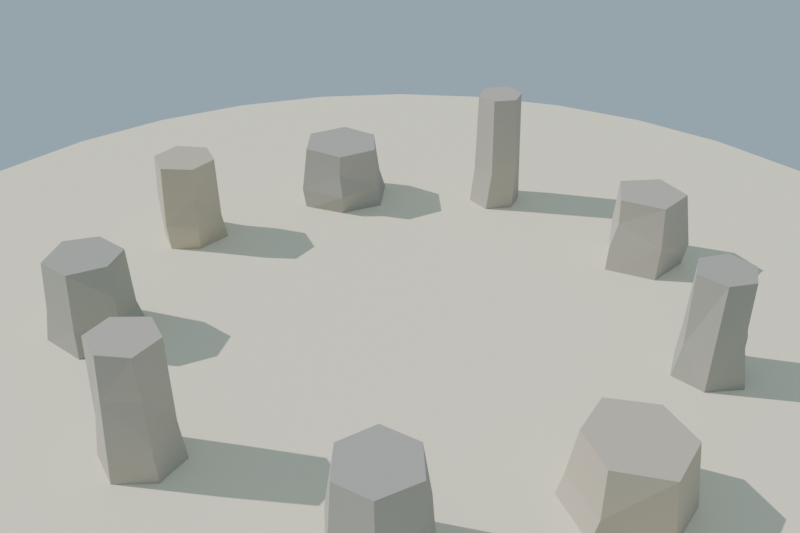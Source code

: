# Source: anillo_piedras_ritual_lowpoly_baja.blend  (saved by Blender 4.2.68; exported with 4.5.12 LTS)
import bpy
from mathutils import Matrix  # noqa: F401  (used for matrix-valued properties, if any)

bpy.ops.wm.read_factory_settings(use_empty=True)
scene = bpy.context.scene
scene.name = 'Scene'

# ---- collections
col_collection = bpy.data.collections.new('Collection'); scene.collection.children.link(col_collection)

# ---- materials (node trees are filled in below, after node groups)
mat_mat_piedra_anillo_0 = bpy.data.materials.new('MAT_Piedra_Anillo_0')
mat_mat_piedra_anillo_1 = bpy.data.materials.new('MAT_Piedra_Anillo_1')
mat_mat_piedra_anillo_2 = bpy.data.materials.new('MAT_Piedra_Anillo_2')
mat_mat_piedra_anillo_3 = bpy.data.materials.new('MAT_Piedra_Anillo_3')
mat_mat_arena_isla = bpy.data.materials.new('MAT_Arena_Isla')

# ---- material node trees
mat_mat_piedra_anillo_0.use_nodes = True; mat_mat_piedra_anillo_0.node_tree.nodes.clear()
_N = mat_mat_piedra_anillo_0.node_tree.nodes; _L = mat_mat_piedra_anillo_0.node_tree.links
n0 = _N.new('ShaderNodeBsdfPrincipled'); n0.name = 'Principled BSDF'; n0.location = (10, 300)
n0.inputs[0].default_value = (0.48, 0.44, 0.38, 1.0)
n0.inputs[2].default_value = 0.92
n0.inputs[13].default_value = 0.12
n1 = _N.new('ShaderNodeOutputMaterial'); n1.name = 'Material Output'; n1.location = (300, 300)
_L.new(n0.outputs[0], n1.inputs[0])
n1.is_active_output = True
mat_mat_piedra_anillo_1.use_nodes = True; mat_mat_piedra_anillo_1.node_tree.nodes.clear()
_N = mat_mat_piedra_anillo_1.node_tree.nodes; _L = mat_mat_piedra_anillo_1.node_tree.links
n0 = _N.new('ShaderNodeBsdfPrincipled'); n0.name = 'Principled BSDF'; n0.location = (10, 300)
n0.inputs[0].default_value = (0.42, 0.4, 0.36, 1.0)
n0.inputs[2].default_value = 0.92
n0.inputs[13].default_value = 0.12
n1 = _N.new('ShaderNodeOutputMaterial'); n1.name = 'Material Output'; n1.location = (300, 300)
_L.new(n0.outputs[0], n1.inputs[0])
n1.is_active_output = True
mat_mat_piedra_anillo_2.use_nodes = True; mat_mat_piedra_anillo_2.node_tree.nodes.clear()
_N = mat_mat_piedra_anillo_2.node_tree.nodes; _L = mat_mat_piedra_anillo_2.node_tree.links
n0 = _N.new('ShaderNodeBsdfPrincipled'); n0.name = 'Principled BSDF'; n0.location = (10, 300)
n0.inputs[0].default_value = (0.55, 0.48, 0.38, 1.0)
n0.inputs[2].default_value = 0.92
n0.inputs[13].default_value = 0.12
n1 = _N.new('ShaderNodeOutputMaterial'); n1.name = 'Material Output'; n1.location = (300, 300)
_L.new(n0.outputs[0], n1.inputs[0])
n1.is_active_output = True
mat_mat_piedra_anillo_3.use_nodes = True; mat_mat_piedra_anillo_3.node_tree.nodes.clear()
_N = mat_mat_piedra_anillo_3.node_tree.nodes; _L = mat_mat_piedra_anillo_3.node_tree.links
n0 = _N.new('ShaderNodeBsdfPrincipled'); n0.name = 'Principled BSDF'; n0.location = (10, 300)
n0.inputs[0].default_value = (0.4, 0.39, 0.34, 1.0)
n0.inputs[2].default_value = 0.92
n0.inputs[13].default_value = 0.12
n1 = _N.new('ShaderNodeOutputMaterial'); n1.name = 'Material Output'; n1.location = (300, 300)
_L.new(n0.outputs[0], n1.inputs[0])
n1.is_active_output = True
mat_mat_arena_isla.use_nodes = True; mat_mat_arena_isla.node_tree.nodes.clear()
_N = mat_mat_arena_isla.node_tree.nodes; _L = mat_mat_arena_isla.node_tree.links
n0 = _N.new('ShaderNodeBsdfPrincipled'); n0.name = 'Principled BSDF'; n0.location = (10, 300)
n0.inputs[0].default_value = (0.92, 0.84, 0.63, 1.0)
n0.inputs[2].default_value = 1.0
n0.inputs[13].default_value = 0.12
n1 = _N.new('ShaderNodeOutputMaterial'); n1.name = 'Material Output'; n1.location = (300, 300)
_L.new(n0.outputs[0], n1.inputs[0])
n1.is_active_output = True

# ---- world
world_mundo = bpy.data.worlds.new('Mundo'); scene.world = world_mundo
world_mundo.use_nodes = True; world_mundo.node_tree.nodes.clear()
_N = world_mundo.node_tree.nodes; _L = world_mundo.node_tree.links
n0 = _N.new('ShaderNodeBackground'); n0.name = 'Background'; n0.location = (10, 300)
n0.inputs[0].default_value = (0.58, 0.79, 0.95, 1.0)
n0.inputs[1].default_value = 0.55
n1 = _N.new('ShaderNodeOutputWorld'); n1.name = 'World Output'; n1.location = (300, 300)
_L.new(n0.outputs[0], n1.inputs[0])
n1.is_active_output = True

# ---- cameras
cam_camera = bpy.data.cameras.new('Camera')
cam_camera.lens = 42.0

# ---- lights
light_sol = bpy.data.lights.new('SOL', 'SUN')
light_sol.energy = 3.2

# ---- meshes
me_sm_anillo_m_piedra_anillo_0_001 = bpy.data.meshes.new('SM_Anillo_M_Piedra_Anillo_0.001')
me_sm_anillo_m_piedra_anillo_0_001.from_pydata([(1.149, 0.07222, 0.045), (1.115, -0.06422, 0.045), (1.207, -0.1893, 0.045), (1.375, -0.186, 0.045), (1.421, -0.01008, 0.04506), (1.295, 0.1081, 0.045), (1.16, 0.04821, 0.2283), (1.126, -0.08205, 0.3347), (1.218, -0.1848, 0.2283), (1.365, -0.1487, 0.2496), (1.302, 0.1029, 0.2283), (1.231, -0.1792, 0.595), (1.396, -0.01212, 0.4117), (1.294, 0.08327, 0.4117), (1.166, 0.05138, 0.5949), (1.127, -0.07903, 0.595), (1.355, -0.1447, 0.595), (1.381, -0.01969, 0.595), (1.302, 0.0816, 0.595), (-1.108, -0.567, 0.045), (-1.085, -0.4331, 0.045), (-1.201, -0.3499, 0.045), (-1.33, -0.4034, 0.04554), (-1.337, -0.5205, 0.045), (-1.226, -0.6066, 0.045), (-1.122, -0.5522, 0.2517), (-1.109, -0.4208, 0.2636), (-1.207, -0.3415, 0.3363), (-1.341, -0.531, 0.2952), (-1.241, -0.6144, 0.2517), (-1.305, -0.4107, 0.665), (-1.234, -0.5894, 0.4583), (-1.115, -0.4348, 0.665), (-1.208, -0.368, 0.665), (-1.335, -0.5218, 0.665), (-1.228, -0.5942, 0.665), (-1.125, -0.5469, 0.6649)], [], [(4, 9, 3), (6, 7, 14), (8, 9, 11), (7, 11, 15), (13, 14, 18), (0, 2, 1), (0, 3, 2), (0, 4, 3), (0, 5, 4), (16, 14, 15), (16, 15, 11), (16, 17, 18), (16, 18, 14), (21, 22, 27), (25, 26, 36), (22, 28, 30), (30, 33, 27), (36, 35, 31), (19, 21, 20), (19, 22, 21), (19, 23, 22), (19, 24, 23), (36, 32, 33), (36, 33, 30), (36, 30, 34), (36, 34, 35), (7, 1, 2, 8), (8, 2, 3, 9), (6, 10, 5, 0), (4, 5, 10), (12, 4, 10, 13), (8, 11, 7), (9, 4, 12), (13, 10, 6, 14), (17, 16, 9, 12), (14, 7, 15), (9, 16, 11), (18, 17, 12, 13), (25, 19, 20, 26), (26, 20, 21, 27), (29, 28, 23, 24), (23, 28, 22), (25, 29, 24, 19), (31, 29, 25, 36), (27, 22, 30), (6, 0, 1, 7), (28, 29, 31), (33, 32, 26, 27), (36, 26, 32), (34, 28, 31, 35), (28, 34, 30)])
me_sm_anillo_m_piedra_anillo_0_001.materials.append(mat_mat_piedra_anillo_0)
me_sm_anillo_m_piedra_anillo_0_001.update()
me_sm_anillo_m_piedra_anillo_1_001 = bpy.data.meshes.new('SM_Anillo_M_Piedra_Anillo_1.001')
me_sm_anillo_m_piedra_anillo_1_001.from_pydata([(1.14, 1.037, 0.045), (0.9162, 1.093, 0.045), (0.8258, 0.7564, 0.045), (1.026, 0.7, 0.045), (1.162, 0.8331, 0.04679), (0.9297, 1.051, 0.2964), (0.7874, 0.9358, 0.2354), (0.8434, 0.7576, 0.2112), (1.033, 0.6881, 0.185), (1.105, 1.003, 0.2051), (1.013, 0.7278, 0.4644), (1.133, 0.8457, 0.4648), (1.097, 0.9931, 0.465), (0.933, 1.041, 0.465), (0.8203, 0.9205, 0.465), (0.8564, 0.7637, 0.465), (0.7674, 0.9307, 0.045), (-0.4253, -1.139, 0.045), (-0.5115, -0.9459, 0.045), (-0.7199, -0.8618, 0.045), (-0.8305, -1.277, 0.045), (-0.6032, -1.314, 0.045), (-0.4185, -1.156, 0.1583), (-0.5005, -0.9304, 0.1583), (-0.7143, -0.8812, 0.166), (-0.87, -1.031, 0.1727), (-0.7991, -1.245, 0.1765), (-0.5984, -1.308, 0.1583), (-0.5121, -0.9573, 0.2717), (-0.5987, -1.283, 0.2717), (-0.455, -1.151, 0.3853), (-0.5085, -0.9461, 0.385), (-0.7016, -0.8891, 0.385), (-0.8399, -1.039, 0.385), (-0.8, -1.231, 0.385), (-0.604, -1.292, 0.385), (-0.9073, -1.019, 0.045)], [], [(3, 4, 8), (9, 11, 4), (10, 15, 7), (16, 1, 0), (16, 3, 2), (16, 4, 3), (16, 0, 4), (10, 12, 13), (10, 13, 14), (10, 14, 15), (10, 11, 12), (23, 24, 28), (29, 30, 35), (36, 18, 17), (36, 19, 18), (36, 21, 20), (36, 17, 21), (31, 32, 33), (31, 33, 34), (31, 34, 35), (31, 35, 30), (6, 5, 1, 16), (6, 16, 2, 7), (7, 2, 3, 8), (10, 8, 4, 11), (4, 0, 9), (7, 8, 10), (12, 9, 5, 13), (13, 5, 6, 14), (14, 6, 7, 15), (23, 22, 17, 18), (5, 9, 0, 1), (11, 9, 12), (24, 23, 18, 19), (25, 24, 19, 36), (25, 36, 20, 26), (26, 20, 21, 27), (27, 21, 17, 22), (28, 30, 22, 23), (29, 27, 22, 30), (26, 27, 29), (32, 31, 28, 24), (28, 31, 30), (33, 32, 24, 25), (34, 33, 25, 26), (35, 34, 26, 29)])
me_sm_anillo_m_piedra_anillo_1_001.materials.append(mat_mat_piedra_anillo_1)
me_sm_anillo_m_piedra_anillo_1_001.update()
me_sm_anillo_m_piedra_anillo_2_001 = bpy.data.meshes.new('SM_Anillo_M_Piedra_Anillo_2.001')
me_sm_anillo_m_piedra_anillo_2_001.from_pydata([(-0.04338, 1.29, 0.045), (0.08591, 1.084, 0.045), (0.3609, 1.111, 0.045), (0.4632, 1.329, 0.045), (0.2731, 1.536, 0.0456), (-0.02926, 1.286, 0.1989), (0.1109, 1.102, 0.2226), (0.3299, 1.125, 0.145), (0.4338, 1.342, 0.1536), (0.08146, 1.468, 0.3451), (0.3145, 1.153, 0.3447), (0.2928, 1.513, 0.3431), (0.006626, 1.278, 0.345), (0.1198, 1.108, 0.345), (0.407, 1.328, 0.345), (0.06005, 1.499, 0.04511), (0.3496, -1.261, 0.045), (0.2438, -1.164, 0.045), (0.06764, -1.174, 0.045), (0.106, -1.473, 0.045), (0.2778, -1.436, 0.045), (0.2595, -1.146, 0.195), (0.09482, -1.175, 0.195), (0.01963, -1.32, 0.195), (0.1324, -1.448, 0.195), (0.2892, -1.431, 0.2986), (0.3519, -1.282, 0.1843), (0.2496, -1.167, 0.345), (0.09713, -1.182, 0.4948), (0.02168, -1.332, 0.345), (0.1259, -1.456, 0.345), (0.3433, -1.273, 0.495), (0.2415, -1.155, 0.495), (0.04023, -1.324, 0.495), (0.1364, -1.449, 0.495), (0.2845, -1.42, 0.495), (0.002076, -1.329, 0.045)], [], [(4, 8, 3), (15, 5, 9), (8, 10, 7), (5, 0, 1, 6), (10, 13, 6), (8, 11, 14), (15, 1, 0), (15, 2, 1), (15, 3, 2), (15, 4, 3), (10, 11, 9), (10, 9, 12), (10, 12, 13), (10, 14, 11), (24, 25, 30), (28, 32, 27), (36, 17, 16), (36, 18, 17), (36, 20, 19), (36, 16, 20), (28, 31, 32), (28, 33, 34), (28, 34, 35), (28, 35, 31), (0, 5, 15), (7, 6, 1, 2), (8, 7, 2, 3), (9, 11, 4, 15), (12, 5, 6, 13), (7, 10, 6), (8, 4, 11), (5, 12, 9), (21, 26, 16, 17), (10, 8, 14), (22, 21, 17, 18), (23, 22, 18, 36), (23, 36, 19, 24), (24, 19, 20, 25), (26, 25, 20, 16), (27, 21, 22, 28), (26, 21, 27), (28, 22, 23, 29), (29, 23, 24, 30), (31, 26, 27, 32), (33, 29, 30, 34), (28, 29, 33), (34, 30, 25, 35), (35, 25, 26, 31)])
me_sm_anillo_m_piedra_anillo_2_001.materials.append(mat_mat_piedra_anillo_2)
me_sm_anillo_m_piedra_anillo_2_001.update()
me_sm_anillo_m_piedra_anillo_3_001 = bpy.data.meshes.new('SM_Anillo_M_Piedra_Anillo_3.001')
me_sm_anillo_m_piedra_anillo_3_001.from_pydata([(-0.5042, 1.044, 0.045), (-0.5048, 1.199, 0.04486), (-0.6369, 1.306, 0.045), (-0.77, 1.218, 0.045), (-0.6694, 0.9667, 0.045), (-0.5316, 1.064, 0.2117), (-0.6335, 1.263, 0.2773), (-0.7615, 1.221, 0.2117), (-0.7656, 1.072, 0.2117), (-0.647, 0.991, 0.2117), (-0.5299, 1.198, 0.5442), (-0.7465, 1.198, 0.3783), (-0.7549, 1.075, 0.5447), (-0.6416, 1.01, 0.545), (-0.5255, 1.065, 0.5449), (-0.6294, 1.263, 0.545), (-0.7425, 1.201, 0.545), (-0.7966, 1.056, 0.045), (0.9913, -1.07, 0.045), (1.164, -0.9759, 0.045), (1.138, -0.7457, 0.045), (0.9728, -0.6756, 0.045), (0.7785, -0.7883, 0.045), (0.833, -0.9726, 0.045), (1.144, -0.9518, 0.2237), (1.124, -0.7739, 0.1783), (0.9532, -0.697, 0.1783), (0.8102, -0.808, 0.1783), (0.8166, -0.9915, 0.1783), (0.9875, -1.051, 0.207), (1.107, -0.7784, 0.4448), (0.962, -0.6954, 0.3117), (0.8268, -0.8009, 0.4449), (0.8444, -0.9718, 0.4447), (0.9793, -1.046, 0.445), (1.129, -0.9414, 0.445), (0.9516, -0.7241, 0.445)], [], [(1, 5, 0), (6, 10, 1), (11, 12, 16), (17, 1, 0), (17, 2, 1), (17, 3, 2), (17, 0, 4), (13, 14, 10), (13, 10, 15), (13, 15, 16), (13, 16, 12), (28, 29, 33), (30, 35, 24), (32, 36, 31), (18, 20, 19), (18, 21, 20), (18, 22, 21), (18, 23, 22), (32, 34, 35), (32, 35, 30), (32, 30, 36), (32, 33, 34), (1, 2, 6), (8, 7, 3, 17), (8, 17, 4, 9), (9, 4, 0, 5), (10, 14, 5, 1), (11, 7, 8, 12), (6, 7, 11), (13, 12, 8, 9), (13, 9, 5, 14), (16, 15, 6, 11), (6, 2, 3, 7), (10, 6, 15), (29, 18, 19, 24), (25, 24, 19, 20), (25, 20, 21, 26), (26, 21, 22, 27), (27, 22, 23, 28), (29, 28, 23, 18), (31, 30, 25, 26), (25, 30, 24), (32, 31, 26, 27), (33, 32, 27, 28), (35, 34, 29, 24), (31, 36, 30), (29, 34, 33)])
me_sm_anillo_m_piedra_anillo_3_001.materials.append(mat_mat_piedra_anillo_3)
me_sm_anillo_m_piedra_anillo_3_001.update()
me_sm_anillo_m_piedra_anillo_4_001 = bpy.data.meshes.new('SM_Anillo_M_Piedra_Anillo_4.001')
me_sm_anillo_m_piedra_anillo_4_001.from_pydata([(-1.414, 0.3842, 0.045), (-1.222, 0.2679, 0.045), (-1.013, 0.3818, 0.045), (-1.318, 0.6102, 0.045), (-1.423, 0.4029, 0.1717), (-1.241, 0.2514, 0.19), (-1.032, 0.3791, 0.1717), (-1.117, 0.6047, 0.2216), (-1.333, 0.6293, 0.1717), (-1.063, 0.395, 0.2983), (-1.321, 0.5862, 0.4246), (-1.379, 0.4037, 0.425), (-1.226, 0.2784, 0.425), (-1.055, 0.3946, 0.425), (-1.118, 0.5922, 0.425), (-1.096, 0.6056, 0.045)], [], [(5, 11, 4), (7, 9, 6), (7, 10, 14), (15, 1, 0), (15, 2, 1), (15, 0, 3), (13, 11, 12), (13, 14, 10), (13, 10, 11), (6, 5, 1, 2), (7, 6, 2, 15), (7, 15, 3, 8), (4, 8, 3, 0), (10, 8, 4, 11), (5, 4, 0, 1), (5, 6, 9), (8, 10, 7), (12, 5, 9, 13), (5, 12, 11), (14, 13, 9, 7)])
me_sm_anillo_m_piedra_anillo_4_001.materials.append(mat_mat_piedra_anillo_0)
me_sm_anillo_m_piedra_anillo_4_001.update()
me_cylinder = bpy.data.meshes.new('Cylinder')
me_cylinder.from_pydata([(0.0, 2.8, -0.12), (0.0, 2.8, 0.12), (0.5463, 2.746, -0.12), (0.5463, 2.746, 0.12), (1.072, 2.587, -0.12), (1.072, 2.587, 0.12), (1.556, 2.328, -0.12), (1.556, 2.328, 0.12), (1.98, 1.98, -0.12), (1.98, 1.98, 0.12), (2.328, 1.556, -0.12), (2.328, 1.556, 0.12), (2.587, 1.072, -0.12), (2.587, 1.072, 0.12), (2.746, 0.5463, -0.12), (2.746, 0.5463, 0.12), (2.8, 0.0, -0.12), (2.8, 0.0, 0.12), (2.746, -0.5463, -0.12), (2.746, -0.5463, 0.12), (2.587, -1.072, -0.12), (2.587, -1.072, 0.12), (2.328, -1.556, -0.12), (2.328, -1.556, 0.12), (1.98, -1.98, -0.12), (1.98, -1.98, 0.12), (1.556, -2.328, -0.12), (1.556, -2.328, 0.12), (1.072, -2.587, -0.12), (1.072, -2.587, 0.12), (0.5463, -2.746, -0.12), (0.5463, -2.746, 0.12), (0.0, -2.8, -0.12), (0.0, -2.8, 0.12), (-0.5463, -2.746, -0.12), (-0.5463, -2.746, 0.12), (-1.072, -2.587, -0.12), (-1.072, -2.587, 0.12), (-1.556, -2.328, -0.12), (-1.556, -2.328, 0.12), (-1.98, -1.98, -0.12), (-1.98, -1.98, 0.12), (-2.328, -1.556, -0.12), (-2.328, -1.556, 0.12), (-2.587, -1.072, -0.12), (-2.587, -1.072, 0.12), (-2.746, -0.5463, -0.12), (-2.746, -0.5463, 0.12), (-2.8, 0.0, -0.12), (-2.8, 0.0, 0.12), (-2.746, 0.5463, -0.12), (-2.746, 0.5463, 0.12), (-2.587, 1.072, -0.12), (-2.587, 1.072, 0.12), (-2.328, 1.556, -0.12), (-2.328, 1.556, 0.12), (-1.98, 1.98, -0.12), (-1.98, 1.98, 0.12), (-1.556, 2.328, -0.12), (-1.556, 2.328, 0.12), (-1.072, 2.587, -0.12), (-1.072, 2.587, 0.12), (-0.5463, 2.746, -0.12), (-0.5463, 2.746, 0.12)], [], [(0, 1, 3, 2), (2, 3, 5, 4), (4, 5, 7, 6), (6, 7, 9, 8), (8, 9, 11, 10), (10, 11, 13, 12), (12, 13, 15, 14), (14, 15, 17, 16), (16, 17, 19, 18), (18, 19, 21, 20), (20, 21, 23, 22), (22, 23, 25, 24), (24, 25, 27, 26), (26, 27, 29, 28), (28, 29, 31, 30), (30, 31, 33, 32), (32, 33, 35, 34), (34, 35, 37, 36), (36, 37, 39, 38), (38, 39, 41, 40), (40, 41, 43, 42), (42, 43, 45, 44), (44, 45, 47, 46), (46, 47, 49, 48), (48, 49, 51, 50), (50, 51, 53, 52), (52, 53, 55, 54), (54, 55, 57, 56), (56, 57, 59, 58), (58, 59, 61, 60), (3, 1, 63, 61, 59, 57, 55, 53, 51, 49, 47, 45, 43, 41, 39, 37, 35, 33, 31, 29, 27, 25, 23, 21, 19, 17, 15, 13, 11, 9, 7, 5), (60, 61, 63, 62), (62, 63, 1, 0), (0, 2, 4, 6, 8, 10, 12, 14, 16, 18, 20, 22, 24, 26, 28, 30, 32, 34, 36, 38, 40, 42, 44, 46, 48, 50, 52, 54, 56, 58, 60, 62)])
_uv = me_cylinder.uv_layers.new(name='UVMap')
_uv.uv.foreach_set('vector', [1.0, 0.5, 1.0, 1.0, 0.9688, 1.0, 0.9688, 0.5, 0.9688, 0.5, 0.9688, 1.0, 0.9375, 1.0, 0.9375, 0.5, 0.9375, 0.5, 0.9375, 1.0, 0.9062, 1.0, 0.9062, 0.5, 0.9062, 0.5, 0.9062, 1.0, 0.875, 1.0, 0.875, 0.5, 0.875, 0.5, 0.875, 1.0, 0.8438, 1.0, 0.8438, 0.5, 0.8438, 0.5, 0.8438, 1.0, 0.8125, 1.0, 0.8125, 0.5, 0.8125, 0.5, 0.8125, 1.0, 0.7812, 1.0, 0.7812, 0.5, 0.7812, 0.5, 0.7812, 1.0, 0.75, 1.0, 0.75, 0.5, 0.75, 0.5, 0.75, 1.0, 0.7188, 1.0, 0.7188, 0.5, 0.7188, 0.5, 0.7188, 1.0, 0.6875, 1.0, 0.6875, 0.5, 0.6875, 0.5, 0.6875, 1.0, 0.6562, 1.0, 0.6562, 0.5, 0.6562, 0.5, 0.6562, 1.0, 0.625, 1.0, 0.625, 0.5, 0.625, 0.5, 0.625, 1.0, 0.5938, 1.0, 0.5938, 0.5, 0.5938, 0.5, 0.5938, 1.0, 0.5625, 1.0, 0.5625, 0.5, 0.5625, 0.5, 0.5625, 1.0, 0.5312, 1.0, 0.5312, 0.5, 0.5312, 0.5, 0.5312, 1.0, 0.5, 1.0, 0.5, 0.5, 0.5, 0.5, 0.5, 1.0, 0.4688, 1.0, 0.4688, 0.5, 0.4688, 0.5, 0.4688, 1.0, 0.4375, 1.0, 0.4375, 0.5, 0.4375, 0.5, 0.4375, 1.0, 0.4062, 1.0, 0.4062, 0.5, 0.4062, 0.5, 0.4062, 1.0, 0.375, 1.0, 0.375, 0.5, 0.375, 0.5, 0.375, 1.0, 0.3438, 1.0, 0.3438, 0.5, 0.3438, 0.5, 0.3438, 1.0, 0.3125, 1.0, 0.3125, 0.5, 0.3125, 0.5, 0.3125, 1.0, 0.2812, 1.0, 0.2812, 0.5, 0.2812, 0.5, 0.2812, 1.0, 0.25, 1.0, 0.25, 0.5, 0.25, 0.5, 0.25, 1.0, 0.2188, 1.0, 0.2188, 0.5, 0.2188, 0.5, 0.2188, 1.0, 0.1875, 1.0, 0.1875, 0.5, 0.1875, 0.5, 0.1875, 1.0, 0.1562, 1.0, 0.1562, 0.5, 0.1562, 0.5, 0.1562, 1.0, 0.125, 1.0, 0.125, 0.5, 0.125, 0.5, 0.125, 1.0, 0.09375, 1.0, 0.09375, 0.5, 0.09375, 0.5, 0.09375, 1.0, 0.0625, 1.0, 0.0625, 0.5, 0.2968, 0.4854, 0.25, 0.49, 0.2032, 0.4854, 0.1582, 0.4717, 0.1167, 0.4496, 0.08029, 0.4197, 0.05045, 0.3833, 0.02827, 0.3418, 0.01461, 0.2968, 0.01, 0.25, 0.01461, 0.2032, 0.02827, 0.1582, 0.05045, 0.1167, 0.08029, 0.08029, 0.1167, 0.05045, 0.1582, 0.02827, 0.2032, 0.01461, 0.25, 0.01, 0.2968, 0.01461, 0.3418, 0.02827, 0.3833, 0.05045, 0.4197, 0.08029, 0.4496, 0.1167, 0.4717, 0.1582, 0.4854, 0.2032, 0.49, 0.25, 0.4854, 0.2968, 0.4717, 0.3418, 0.4496, 0.3833, 0.4197, 0.4197, 0.3833, 0.4496, 0.3418, 0.4717, 0.0625, 0.5, 0.0625, 1.0, 0.03125, 1.0, 0.03125, 0.5, 0.03125, 0.5, 0.03125, 1.0, 0.0, 1.0, 0.0, 0.5, 0.75, 0.49, 0.7968, 0.4854, 0.8418, 0.4717, 0.8833, 0.4496, 0.9197, 0.4197, 0.9496, 0.3833, 0.9717, 0.3418, 0.9854, 0.2968, 0.99, 0.25, 0.9854, 0.2032, 0.9717, 0.1582, 0.9496, 0.1167, 0.9197, 0.08029, 0.8833, 0.05045, 0.8418, 0.02827, 0.7968, 0.01461, 0.75, 0.01, 0.7032, 0.01461, 0.6582, 0.02827, 0.6167, 0.05045, 0.5803, 0.08029, 0.5504, 0.1167, 0.5283, 0.1582, 0.5146, 0.2032, 0.51, 0.25, 0.5146, 0.2968, 0.5283, 0.3418, 0.5504, 0.3833, 0.5803, 0.4197, 0.6167, 0.4496, 0.6582, 0.4717, 0.7032, 0.4854])
me_cylinder.materials.append(mat_mat_arena_isla)
me_cylinder.update()

# ---- objects
ob_sol = bpy.data.objects.new('SOL', light_sol)
ob_sm_anillo_m_piedra_anillo_0 = bpy.data.objects.new('SM_Anillo_M_Piedra_Anillo_0', me_sm_anillo_m_piedra_anillo_0_001)
ob_sm_anillo_m_piedra_anillo_1 = bpy.data.objects.new('SM_Anillo_M_Piedra_Anillo_1', me_sm_anillo_m_piedra_anillo_1_001)
ob_sm_anillo_m_piedra_anillo_2 = bpy.data.objects.new('SM_Anillo_M_Piedra_Anillo_2', me_sm_anillo_m_piedra_anillo_2_001)
ob_sm_anillo_m_piedra_anillo_3 = bpy.data.objects.new('SM_Anillo_M_Piedra_Anillo_3', me_sm_anillo_m_piedra_anillo_3_001)
ob_sm_anillo_m_piedra_anillo_4 = bpy.data.objects.new('SM_Anillo_M_Piedra_Anillo_4', me_sm_anillo_m_piedra_anillo_4_001)
ob_base_arena = bpy.data.objects.new('Base_Arena', me_cylinder)
ob_cam_anillo = bpy.data.objects.new('CAM_Anillo', cam_camera)

# ---- transforms, parenting, visibility, modifiers, constraints
ob_sol.location = (0.0, 0.0, 0.0)
ob_sol.rotation_euler = (0.8378, 0.1047, 0.4887)
ob_sm_anillo_m_piedra_anillo_0.location = (0.0, 0.0, 0.0001376)
ob_sm_anillo_m_piedra_anillo_1.location = (0.0, 0.0, 0.0001376)
ob_sm_anillo_m_piedra_anillo_2.location = (0.0, 0.0, 0.0001376)
ob_sm_anillo_m_piedra_anillo_3.location = (0.0, 0.0, 0.0001376)
ob_sm_anillo_m_piedra_anillo_4.location = (0.0, 0.0, 0.0001376)
ob_base_arena.location = (0.0, 0.0, -0.06)
ob_cam_anillo.location = (2.4, 2.4, 2.4)
ob_cam_anillo.rotation_euler = (1.027, -2.003e-08, 2.356)

# ---- collection membership
scene.collection.objects.link(ob_sol)
scene.collection.objects.link(ob_sm_anillo_m_piedra_anillo_0)
scene.collection.objects.link(ob_sm_anillo_m_piedra_anillo_1)
scene.collection.objects.link(ob_sm_anillo_m_piedra_anillo_2)
scene.collection.objects.link(ob_sm_anillo_m_piedra_anillo_3)
scene.collection.objects.link(ob_sm_anillo_m_piedra_anillo_4)
col_collection.objects.link(ob_base_arena)
col_collection.objects.link(ob_cam_anillo)

# ---- scene / render settings (as saved in the file)
scene.camera = ob_cam_anillo
scene.frame_start = 1; scene.frame_end = 250; scene.frame_set(1)
scene.render.engine = 'BLENDER_EEVEE_NEXT'
scene.render.resolution_x = 1200
scene.render.resolution_y = 800
bpy.context.view_layer.update()
